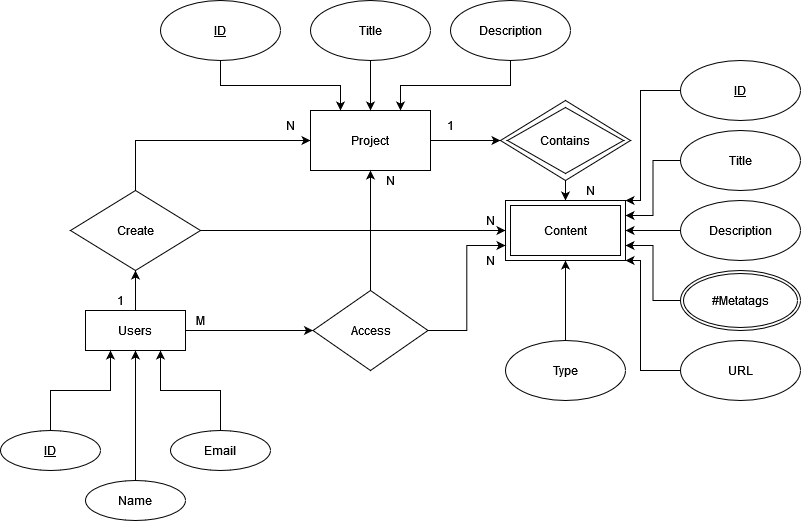

The diagram above was exported from draw.io. Its source (the exported page's mxGraphModel, read from the mxfile embedded in the PNG):
<mxGraphModel dx="931" dy="598" grid="1" gridSize="10" guides="1" tooltips="1" connect="1" arrows="1" fold="1" page="1" pageScale="1" pageWidth="850" pageHeight="1100" math="0" shadow="0">
  <root>
    <mxCell id="0" />
    <mxCell id="1" parent="0" />
    <mxCell id="eOpTnf4Eivk1IHqeqDLx-19" value="" style="edgeStyle=orthogonalEdgeStyle;rounded=0;orthogonalLoop=1;jettySize=auto;html=1;exitX=0.5;exitY=0;exitDx=0;exitDy=0;" edge="1" parent="1" source="eOpTnf4Eivk1IHqeqDLx-1" target="eOpTnf4Eivk1IHqeqDLx-18">
      <mxGeometry relative="1" as="geometry" />
    </mxCell>
    <mxCell id="eOpTnf4Eivk1IHqeqDLx-36" value="" style="edgeStyle=orthogonalEdgeStyle;rounded=0;orthogonalLoop=1;jettySize=auto;html=1;" edge="1" parent="1" source="eOpTnf4Eivk1IHqeqDLx-1" target="eOpTnf4Eivk1IHqeqDLx-35">
      <mxGeometry relative="1" as="geometry" />
    </mxCell>
    <mxCell id="eOpTnf4Eivk1IHqeqDLx-1" value="Users" style="whiteSpace=wrap;html=1;align=center;" vertex="1" parent="1">
      <mxGeometry x="110" y="420" width="100" height="40" as="geometry" />
    </mxCell>
    <mxCell id="eOpTnf4Eivk1IHqeqDLx-3" style="edgeStyle=orthogonalEdgeStyle;rounded=0;orthogonalLoop=1;jettySize=auto;html=1;entryX=0.25;entryY=1;entryDx=0;entryDy=0;" edge="1" parent="1" source="eOpTnf4Eivk1IHqeqDLx-2" target="eOpTnf4Eivk1IHqeqDLx-1">
      <mxGeometry relative="1" as="geometry" />
    </mxCell>
    <mxCell id="eOpTnf4Eivk1IHqeqDLx-2" value="ID" style="ellipse;whiteSpace=wrap;html=1;align=center;fontStyle=4;" vertex="1" parent="1">
      <mxGeometry x="25" y="540" width="100" height="40" as="geometry" />
    </mxCell>
    <mxCell id="eOpTnf4Eivk1IHqeqDLx-5" style="edgeStyle=orthogonalEdgeStyle;rounded=0;orthogonalLoop=1;jettySize=auto;html=1;entryX=0.5;entryY=1;entryDx=0;entryDy=0;" edge="1" parent="1" source="eOpTnf4Eivk1IHqeqDLx-4" target="eOpTnf4Eivk1IHqeqDLx-1">
      <mxGeometry relative="1" as="geometry" />
    </mxCell>
    <mxCell id="eOpTnf4Eivk1IHqeqDLx-4" value="Name" style="ellipse;whiteSpace=wrap;html=1;align=center;" vertex="1" parent="1">
      <mxGeometry x="110" y="590" width="100" height="40" as="geometry" />
    </mxCell>
    <mxCell id="eOpTnf4Eivk1IHqeqDLx-8" style="edgeStyle=orthogonalEdgeStyle;rounded=0;orthogonalLoop=1;jettySize=auto;html=1;entryX=0.75;entryY=1;entryDx=0;entryDy=0;" edge="1" parent="1" source="eOpTnf4Eivk1IHqeqDLx-7" target="eOpTnf4Eivk1IHqeqDLx-1">
      <mxGeometry relative="1" as="geometry">
        <Array as="points">
          <mxPoint x="245" y="500" />
          <mxPoint x="185" y="500" />
        </Array>
      </mxGeometry>
    </mxCell>
    <mxCell id="eOpTnf4Eivk1IHqeqDLx-7" value="&lt;div&gt;Email&lt;/div&gt;" style="ellipse;whiteSpace=wrap;html=1;align=center;" vertex="1" parent="1">
      <mxGeometry x="195" y="540" width="100" height="40" as="geometry" />
    </mxCell>
    <mxCell id="eOpTnf4Eivk1IHqeqDLx-21" value="" style="edgeStyle=orthogonalEdgeStyle;rounded=0;orthogonalLoop=1;jettySize=auto;html=1;exitX=0.5;exitY=0;exitDx=0;exitDy=0;entryX=0;entryY=0.5;entryDx=0;entryDy=0;" edge="1" parent="1" source="eOpTnf4Eivk1IHqeqDLx-18" target="eOpTnf4Eivk1IHqeqDLx-20">
      <mxGeometry relative="1" as="geometry">
        <Array as="points">
          <mxPoint x="160" y="250" />
        </Array>
      </mxGeometry>
    </mxCell>
    <mxCell id="eOpTnf4Eivk1IHqeqDLx-29" value="" style="edgeStyle=orthogonalEdgeStyle;rounded=0;orthogonalLoop=1;jettySize=auto;html=1;entryX=0;entryY=0.5;entryDx=0;entryDy=0;" edge="1" parent="1" source="eOpTnf4Eivk1IHqeqDLx-18" target="eOpTnf4Eivk1IHqeqDLx-24">
      <mxGeometry relative="1" as="geometry">
        <mxPoint x="335" y="340" as="targetPoint" />
      </mxGeometry>
    </mxCell>
    <mxCell id="eOpTnf4Eivk1IHqeqDLx-18" value="Create" style="rhombus;whiteSpace=wrap;html=1;" vertex="1" parent="1">
      <mxGeometry x="95" y="300" width="130" height="80" as="geometry" />
    </mxCell>
    <mxCell id="eOpTnf4Eivk1IHqeqDLx-23" value="" style="edgeStyle=orthogonalEdgeStyle;rounded=0;orthogonalLoop=1;jettySize=auto;html=1;" edge="1" parent="1" source="eOpTnf4Eivk1IHqeqDLx-20" target="eOpTnf4Eivk1IHqeqDLx-22">
      <mxGeometry relative="1" as="geometry" />
    </mxCell>
    <mxCell id="eOpTnf4Eivk1IHqeqDLx-20" value="&lt;div&gt;Project&lt;/div&gt;" style="whiteSpace=wrap;html=1;" vertex="1" parent="1">
      <mxGeometry x="335" y="220" width="120" height="60" as="geometry" />
    </mxCell>
    <mxCell id="eOpTnf4Eivk1IHqeqDLx-25" value="" style="edgeStyle=orthogonalEdgeStyle;rounded=0;orthogonalLoop=1;jettySize=auto;html=1;" edge="1" parent="1" source="eOpTnf4Eivk1IHqeqDLx-22" target="eOpTnf4Eivk1IHqeqDLx-24">
      <mxGeometry relative="1" as="geometry" />
    </mxCell>
    <mxCell id="eOpTnf4Eivk1IHqeqDLx-22" value="Contains" style="shape=ext;margin=3;double=1;rhombus;whiteSpace=wrap;html=1;" vertex="1" parent="1">
      <mxGeometry x="525" y="210" width="130" height="80" as="geometry" />
    </mxCell>
    <mxCell id="eOpTnf4Eivk1IHqeqDLx-24" value="Content" style="shape=ext;margin=3;double=1;whiteSpace=wrap;html=1;" vertex="1" parent="1">
      <mxGeometry x="530" y="310" width="120" height="60" as="geometry" />
    </mxCell>
    <mxCell id="eOpTnf4Eivk1IHqeqDLx-30" value="1" style="text;html=1;strokeColor=none;fillColor=none;align=center;verticalAlign=middle;whiteSpace=wrap;rounded=0;" vertex="1" parent="1">
      <mxGeometry x="445" y="220" width="60" height="30" as="geometry" />
    </mxCell>
    <mxCell id="eOpTnf4Eivk1IHqeqDLx-31" value="N" style="text;html=1;align=center;verticalAlign=middle;resizable=0;points=[];autosize=1;strokeColor=none;fillColor=none;" vertex="1" parent="1">
      <mxGeometry x="605" y="290" width="20" height="20" as="geometry" />
    </mxCell>
    <mxCell id="eOpTnf4Eivk1IHqeqDLx-32" value="N" style="text;html=1;align=center;verticalAlign=middle;resizable=0;points=[];autosize=1;strokeColor=none;fillColor=none;" vertex="1" parent="1">
      <mxGeometry x="305" y="225" width="20" height="20" as="geometry" />
    </mxCell>
    <mxCell id="eOpTnf4Eivk1IHqeqDLx-34" value="1" style="text;html=1;align=center;verticalAlign=middle;resizable=0;points=[];autosize=1;strokeColor=none;fillColor=none;" vertex="1" parent="1">
      <mxGeometry x="135" y="400" width="20" height="20" as="geometry" />
    </mxCell>
    <mxCell id="eOpTnf4Eivk1IHqeqDLx-37" style="edgeStyle=orthogonalEdgeStyle;rounded=0;orthogonalLoop=1;jettySize=auto;html=1;exitX=0.5;exitY=0;exitDx=0;exitDy=0;entryX=0.5;entryY=1;entryDx=0;entryDy=0;" edge="1" parent="1" source="eOpTnf4Eivk1IHqeqDLx-35" target="eOpTnf4Eivk1IHqeqDLx-20">
      <mxGeometry relative="1" as="geometry" />
    </mxCell>
    <mxCell id="eOpTnf4Eivk1IHqeqDLx-41" style="edgeStyle=orthogonalEdgeStyle;rounded=0;orthogonalLoop=1;jettySize=auto;html=1;exitX=1;exitY=0.5;exitDx=0;exitDy=0;entryX=0;entryY=0.75;entryDx=0;entryDy=0;" edge="1" parent="1" source="eOpTnf4Eivk1IHqeqDLx-35" target="eOpTnf4Eivk1IHqeqDLx-24">
      <mxGeometry relative="1" as="geometry" />
    </mxCell>
    <mxCell id="eOpTnf4Eivk1IHqeqDLx-35" value="&lt;div&gt;Access&lt;/div&gt;" style="rhombus;whiteSpace=wrap;html=1;" vertex="1" parent="1">
      <mxGeometry x="337.5" y="400" width="115" height="80" as="geometry" />
    </mxCell>
    <mxCell id="eOpTnf4Eivk1IHqeqDLx-38" value="N" style="text;html=1;align=center;verticalAlign=middle;resizable=0;points=[];autosize=1;strokeColor=none;fillColor=none;" vertex="1" parent="1">
      <mxGeometry x="505" y="320" width="20" height="20" as="geometry" />
    </mxCell>
    <mxCell id="eOpTnf4Eivk1IHqeqDLx-39" value="M" style="text;html=1;align=center;verticalAlign=middle;resizable=0;points=[];autosize=1;strokeColor=none;fillColor=none;" vertex="1" parent="1">
      <mxGeometry x="210" y="420" width="30" height="20" as="geometry" />
    </mxCell>
    <mxCell id="eOpTnf4Eivk1IHqeqDLx-40" value="N" style="text;html=1;align=center;verticalAlign=middle;resizable=0;points=[];autosize=1;strokeColor=none;fillColor=none;" vertex="1" parent="1">
      <mxGeometry x="405" y="280" width="20" height="20" as="geometry" />
    </mxCell>
    <mxCell id="eOpTnf4Eivk1IHqeqDLx-42" value="N" style="text;html=1;align=center;verticalAlign=middle;resizable=0;points=[];autosize=1;strokeColor=none;fillColor=none;" vertex="1" parent="1">
      <mxGeometry x="505" y="360" width="20" height="20" as="geometry" />
    </mxCell>
    <mxCell id="eOpTnf4Eivk1IHqeqDLx-61" style="edgeStyle=orthogonalEdgeStyle;rounded=0;orthogonalLoop=1;jettySize=auto;html=1;exitX=0;exitY=0.5;exitDx=0;exitDy=0;entryX=1;entryY=0;entryDx=0;entryDy=0;" edge="1" parent="1" source="eOpTnf4Eivk1IHqeqDLx-43" target="eOpTnf4Eivk1IHqeqDLx-24">
      <mxGeometry relative="1" as="geometry">
        <Array as="points">
          <mxPoint x="665" y="200" />
          <mxPoint x="665" y="310" />
        </Array>
      </mxGeometry>
    </mxCell>
    <mxCell id="eOpTnf4Eivk1IHqeqDLx-43" value="&lt;u&gt;ID&lt;/u&gt;" style="ellipse;whiteSpace=wrap;html=1;" vertex="1" parent="1">
      <mxGeometry x="705" y="170" width="120" height="60" as="geometry" />
    </mxCell>
    <mxCell id="eOpTnf4Eivk1IHqeqDLx-62" style="edgeStyle=orthogonalEdgeStyle;rounded=0;orthogonalLoop=1;jettySize=auto;html=1;exitX=0;exitY=0.5;exitDx=0;exitDy=0;entryX=1;entryY=0.25;entryDx=0;entryDy=0;" edge="1" parent="1" source="eOpTnf4Eivk1IHqeqDLx-45" target="eOpTnf4Eivk1IHqeqDLx-24">
      <mxGeometry relative="1" as="geometry" />
    </mxCell>
    <mxCell id="eOpTnf4Eivk1IHqeqDLx-45" value="Title" style="ellipse;whiteSpace=wrap;html=1;" vertex="1" parent="1">
      <mxGeometry x="705" y="240" width="120" height="60" as="geometry" />
    </mxCell>
    <mxCell id="eOpTnf4Eivk1IHqeqDLx-63" style="edgeStyle=orthogonalEdgeStyle;rounded=0;orthogonalLoop=1;jettySize=auto;html=1;exitX=0;exitY=0.5;exitDx=0;exitDy=0;entryX=1;entryY=0.5;entryDx=0;entryDy=0;" edge="1" parent="1" source="eOpTnf4Eivk1IHqeqDLx-46" target="eOpTnf4Eivk1IHqeqDLx-24">
      <mxGeometry relative="1" as="geometry" />
    </mxCell>
    <mxCell id="eOpTnf4Eivk1IHqeqDLx-46" value="&lt;div&gt;Description&lt;/div&gt;" style="ellipse;whiteSpace=wrap;html=1;" vertex="1" parent="1">
      <mxGeometry x="705" y="310" width="120" height="60" as="geometry" />
    </mxCell>
    <mxCell id="eOpTnf4Eivk1IHqeqDLx-65" style="edgeStyle=orthogonalEdgeStyle;rounded=0;orthogonalLoop=1;jettySize=auto;html=1;exitX=0;exitY=0.5;exitDx=0;exitDy=0;entryX=1;entryY=1;entryDx=0;entryDy=0;" edge="1" parent="1" source="eOpTnf4Eivk1IHqeqDLx-49" target="eOpTnf4Eivk1IHqeqDLx-24">
      <mxGeometry relative="1" as="geometry">
        <Array as="points">
          <mxPoint x="665" y="480" />
          <mxPoint x="665" y="370" />
        </Array>
      </mxGeometry>
    </mxCell>
    <mxCell id="eOpTnf4Eivk1IHqeqDLx-49" value="URL" style="ellipse;whiteSpace=wrap;html=1;" vertex="1" parent="1">
      <mxGeometry x="705" y="450" width="120" height="60" as="geometry" />
    </mxCell>
    <mxCell id="eOpTnf4Eivk1IHqeqDLx-60" style="edgeStyle=orthogonalEdgeStyle;rounded=0;orthogonalLoop=1;jettySize=auto;html=1;exitX=0.5;exitY=1;exitDx=0;exitDy=0;entryX=0.25;entryY=0;entryDx=0;entryDy=0;" edge="1" parent="1" source="eOpTnf4Eivk1IHqeqDLx-54" target="eOpTnf4Eivk1IHqeqDLx-20">
      <mxGeometry relative="1" as="geometry" />
    </mxCell>
    <mxCell id="eOpTnf4Eivk1IHqeqDLx-54" value="&lt;u&gt;ID&lt;/u&gt;" style="ellipse;whiteSpace=wrap;html=1;" vertex="1" parent="1">
      <mxGeometry x="185" y="110" width="120" height="60" as="geometry" />
    </mxCell>
    <mxCell id="eOpTnf4Eivk1IHqeqDLx-59" style="edgeStyle=orthogonalEdgeStyle;rounded=0;orthogonalLoop=1;jettySize=auto;html=1;exitX=0.5;exitY=1;exitDx=0;exitDy=0;entryX=0.5;entryY=0;entryDx=0;entryDy=0;" edge="1" parent="1" source="eOpTnf4Eivk1IHqeqDLx-55" target="eOpTnf4Eivk1IHqeqDLx-20">
      <mxGeometry relative="1" as="geometry" />
    </mxCell>
    <mxCell id="eOpTnf4Eivk1IHqeqDLx-55" value="Title" style="ellipse;whiteSpace=wrap;html=1;" vertex="1" parent="1">
      <mxGeometry x="335" y="110" width="120" height="60" as="geometry" />
    </mxCell>
    <mxCell id="eOpTnf4Eivk1IHqeqDLx-58" style="edgeStyle=orthogonalEdgeStyle;rounded=0;orthogonalLoop=1;jettySize=auto;html=1;exitX=0.5;exitY=1;exitDx=0;exitDy=0;entryX=0.75;entryY=0;entryDx=0;entryDy=0;" edge="1" parent="1" source="eOpTnf4Eivk1IHqeqDLx-56" target="eOpTnf4Eivk1IHqeqDLx-20">
      <mxGeometry relative="1" as="geometry" />
    </mxCell>
    <mxCell id="eOpTnf4Eivk1IHqeqDLx-56" value="Description" style="ellipse;whiteSpace=wrap;html=1;" vertex="1" parent="1">
      <mxGeometry x="475" y="110" width="120" height="60" as="geometry" />
    </mxCell>
    <mxCell id="eOpTnf4Eivk1IHqeqDLx-67" style="edgeStyle=orthogonalEdgeStyle;rounded=0;orthogonalLoop=1;jettySize=auto;html=1;exitX=0;exitY=0.5;exitDx=0;exitDy=0;entryX=1;entryY=0.75;entryDx=0;entryDy=0;" edge="1" parent="1" source="eOpTnf4Eivk1IHqeqDLx-66" target="eOpTnf4Eivk1IHqeqDLx-24">
      <mxGeometry relative="1" as="geometry" />
    </mxCell>
    <mxCell id="eOpTnf4Eivk1IHqeqDLx-66" value="#Metatags" style="ellipse;shape=doubleEllipse;margin=3;whiteSpace=wrap;html=1;align=center;" vertex="1" parent="1">
      <mxGeometry x="705" y="380" width="120" height="60" as="geometry" />
    </mxCell>
    <mxCell id="eOpTnf4Eivk1IHqeqDLx-71" style="edgeStyle=orthogonalEdgeStyle;rounded=0;orthogonalLoop=1;jettySize=auto;html=1;entryX=0.5;entryY=1;entryDx=0;entryDy=0;" edge="1" parent="1" source="eOpTnf4Eivk1IHqeqDLx-70" target="eOpTnf4Eivk1IHqeqDLx-24">
      <mxGeometry relative="1" as="geometry" />
    </mxCell>
    <mxCell id="eOpTnf4Eivk1IHqeqDLx-70" value="Type" style="ellipse;whiteSpace=wrap;html=1;" vertex="1" parent="1">
      <mxGeometry x="530" y="450" width="120" height="60" as="geometry" />
    </mxCell>
  </root>
</mxGraphModel>